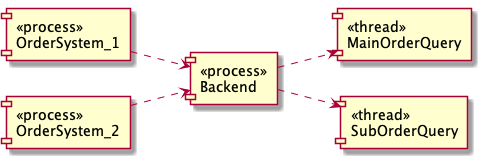

The diagram above was rendered by PlantUML. Its source (embedded in the PNG):
@startuml

left to right direction

component [<<process>>\nOrderSystem_1] as U
component [<<process>>\nOrderSystem_2] as U1
component [<<process>>\nBackend] as P

component [<<thread>>\nMainOrderQuery] as t
component [<<thread>>\nSubOrderQuery] as t1

U ..> P
U1 ..> P
P ..> t
P ..> t1


@enduml